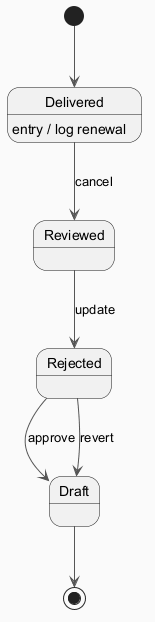

The diagram above was rendered by PlantUML. Its source (embedded in the PNG):
@startuml
skinparam backgroundColor #FAFAFA
skinparam classBackgroundColor #FFF3E0
skinparam classBorderColor #E65100
skinparam ArrowColor #555555
[*] --> Delivered
Delivered --> Reviewed : cancel
Delivered : entry / log renewal
Reviewed --> Rejected : update
Rejected --> Draft : approve
Rejected --> Draft : revert
Draft --> [*]
@enduml